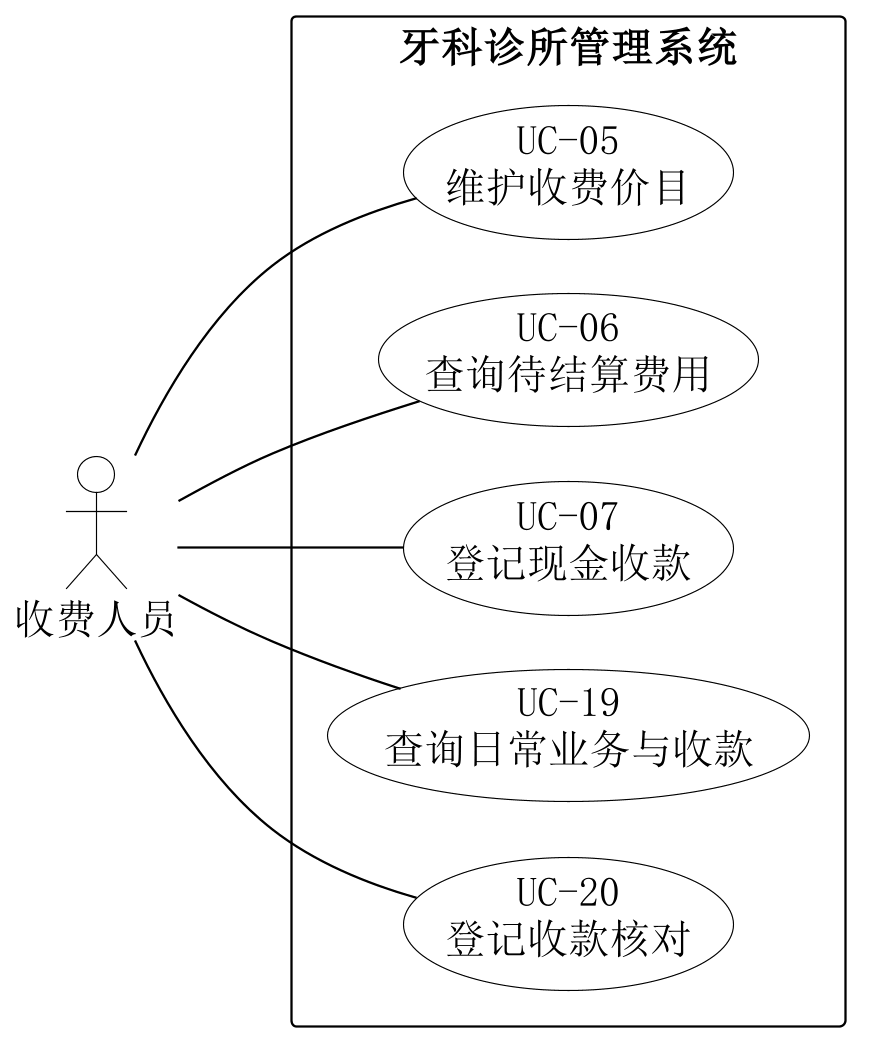

The diagram above was rendered by PlantUML. Its source (embedded in the PNG):
@startuml
skinparam backgroundColor white
skinparam shadowing false
skinparam defaultFontName SimSun
skinparam defaultFontSize 18
skinparam dpi 220
skinparam ArrowColor black
skinparam nodesep 24
skinparam ranksep 65
skinparam actor {
 BorderColor black
 BackgroundColor white
}
skinparam usecase {
 BorderColor black
 BackgroundColor white
}
skinparam rectangle {
 BorderColor black
 BackgroundColor white
}
left to right direction
actor "收费人员" as A
rectangle "牙科诊所管理系统" {
 usecase "UC-05\n维护收费价目" as U5
 usecase "UC-06\n查询待结算费用" as U6
 usecase "UC-07\n登记现金收款" as U7
 usecase "UC-19\n查询日常业务与收款" as U19
 usecase "UC-20\n登记收款核对" as U20
}
A -- U5
A -- U6
A -- U7
A -- U19
A -- U20
U5 -[hidden]left-> U6
U6 -[hidden]left-> U7
U7 -[hidden]left-> U19
U19 -[hidden]left-> U20

@enduml